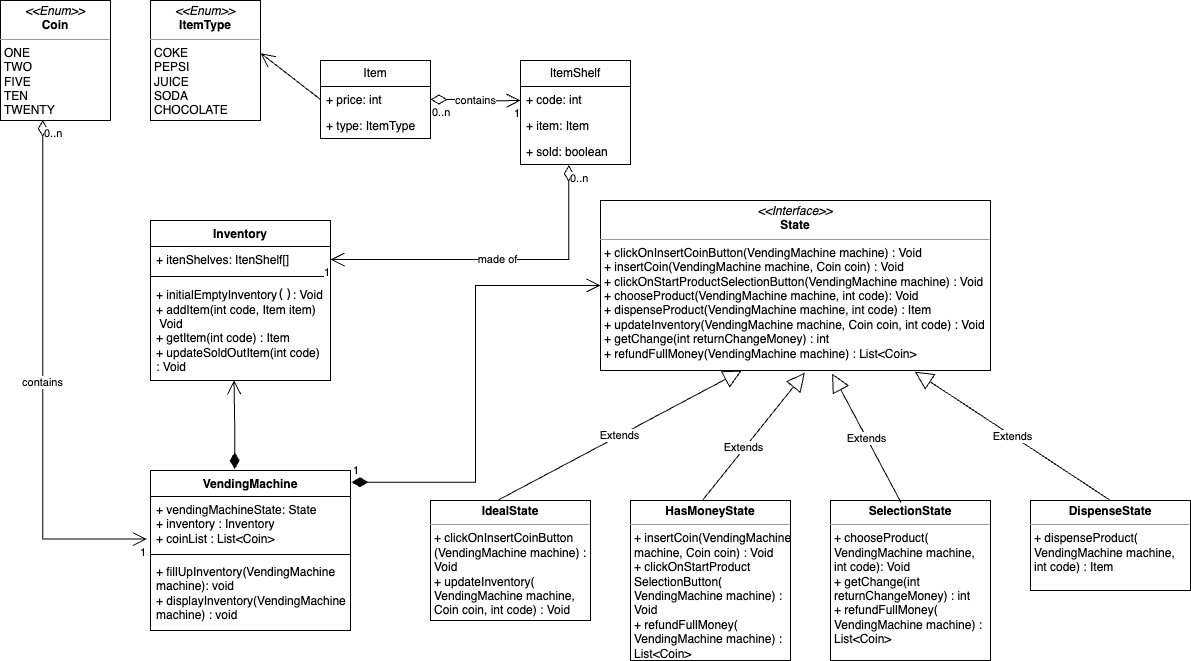

The diagram above was exported from draw.io. Its source (the exported page's mxGraphModel, read from the mxfile embedded in the PNG):
<mxGraphModel dx="2164" dy="1870" grid="1" gridSize="10" guides="1" tooltips="1" connect="1" arrows="1" fold="1" page="1" pageScale="1" pageWidth="850" pageHeight="1100" math="0" shadow="0">
  <root>
    <mxCell id="0" />
    <mxCell id="1" parent="0" />
    <mxCell id="9anwtFMGqLSfphtD8bji-1" value="&lt;p style=&quot;margin:0px;margin-top:4px;text-align:center;&quot;&gt;&lt;i&gt;&amp;lt;&amp;lt;Interface&amp;gt;&amp;gt;&lt;/i&gt;&lt;br&gt;&lt;b&gt;State&lt;/b&gt;&lt;/p&gt;&lt;hr size=&quot;1&quot;&gt;&lt;p style=&quot;margin:0px;margin-left:4px;&quot;&gt;+&amp;nbsp;clickOnInsertCoinButton(VendingMachine machine) : Void&lt;/p&gt;&lt;p style=&quot;margin:0px;margin-left:4px;&quot;&gt;+&amp;nbsp;insertCoin(VendingMachine machine, Coin coin) : Void&lt;/p&gt;&lt;p style=&quot;margin:0px;margin-left:4px;&quot;&gt;+&amp;nbsp;clickOnStartProductSelectionButton(VendingMachine machine) : Void&lt;/p&gt;&lt;p style=&quot;margin:0px;margin-left:4px;&quot;&gt;+&amp;nbsp;chooseProduct(VendingMachine machine, int code): Void&lt;/p&gt;&lt;p style=&quot;margin:0px;margin-left:4px;&quot;&gt;+&amp;nbsp;dispenseProduct(VendingMachine machine, int code) : Item&amp;nbsp;&lt;/p&gt;&lt;p style=&quot;margin:0px;margin-left:4px;&quot;&gt;+&amp;nbsp;updateInventory(VendingMachine machine, Coin coin, int code) : Void&lt;/p&gt;&lt;p style=&quot;margin:0px;margin-left:4px;&quot;&gt;+&amp;nbsp;getChange(int returnChangeMoney) : int&lt;/p&gt;&lt;p style=&quot;margin:0px;margin-left:4px;&quot;&gt;+ refundFullMoney(VendingMachine machine) : List&amp;lt;Coin&amp;gt;&lt;/p&gt;" style="verticalAlign=top;align=left;overflow=fill;fontSize=12;fontFamily=Helvetica;html=1;whiteSpace=wrap;" vertex="1" parent="1">
      <mxGeometry x="410" y="100" width="390" height="170" as="geometry" />
    </mxCell>
    <mxCell id="9anwtFMGqLSfphtD8bji-2" value="&lt;p style=&quot;margin:0px;margin-top:4px;text-align:center;&quot;&gt;&lt;b&gt;IdealState&lt;/b&gt;&lt;/p&gt;&lt;hr size=&quot;1&quot;&gt;&lt;p style=&quot;margin:0px;margin-left:4px;&quot;&gt;+&amp;nbsp;clickOnInsertCoinButton&lt;/p&gt;&lt;p style=&quot;margin:0px;margin-left:4px;&quot;&gt;(VendingMachine machine) : Void&lt;br&gt;&lt;/p&gt;&lt;p style=&quot;margin:0px;margin-left:4px;&quot;&gt;+&amp;nbsp;updateInventory(&lt;/p&gt;&lt;p style=&quot;margin:0px;margin-left:4px;&quot;&gt;VendingMachine machine, Coin coin, int code) : Void&lt;br&gt;&lt;/p&gt;" style="verticalAlign=top;align=left;overflow=fill;fontSize=12;fontFamily=Helvetica;html=1;whiteSpace=wrap;" vertex="1" parent="1">
      <mxGeometry x="240" y="400" width="160" height="120" as="geometry" />
    </mxCell>
    <mxCell id="9anwtFMGqLSfphtD8bji-3" value="&lt;p style=&quot;margin:0px;margin-top:4px;text-align:center;&quot;&gt;&lt;b&gt;HasMoneyState&lt;/b&gt;&lt;/p&gt;&lt;hr size=&quot;1&quot;&gt;&lt;p style=&quot;border-color: var(--border-color); margin: 0px 0px 0px 4px;&quot;&gt;+&amp;nbsp;insertCoin(VendingMachine machine, Coin coin) : Void&lt;/p&gt;&lt;p style=&quot;border-color: var(--border-color); margin: 0px 0px 0px 4px;&quot;&gt;+&amp;nbsp;clickOnStartProduct&lt;/p&gt;&lt;p style=&quot;border-color: var(--border-color); margin: 0px 0px 0px 4px;&quot;&gt;SelectionButton(&lt;/p&gt;&lt;p style=&quot;border-color: var(--border-color); margin: 0px 0px 0px 4px;&quot;&gt;VendingMachine machine) : Void&lt;/p&gt;&lt;p style=&quot;border-color: var(--border-color); margin: 0px 0px 0px 4px;&quot;&gt;+&amp;nbsp;&lt;span style=&quot;background-color: initial;&quot;&gt;refundFullMoney(&lt;/span&gt;&lt;/p&gt;&lt;p style=&quot;border-color: var(--border-color); margin: 0px 0px 0px 4px;&quot;&gt;&lt;span style=&quot;background-color: initial;&quot;&gt;VendingMachine machine) : List&amp;lt;Coin&amp;gt;&lt;/span&gt;&lt;/p&gt;" style="verticalAlign=top;align=left;overflow=fill;fontSize=12;fontFamily=Helvetica;html=1;whiteSpace=wrap;" vertex="1" parent="1">
      <mxGeometry x="440" y="400" width="160" height="160" as="geometry" />
    </mxCell>
    <mxCell id="9anwtFMGqLSfphtD8bji-4" value="&lt;p style=&quot;margin:0px;margin-top:4px;text-align:center;&quot;&gt;&lt;b&gt;SelectionState&lt;/b&gt;&lt;/p&gt;&lt;hr size=&quot;1&quot;&gt;&lt;p style=&quot;margin:0px;margin-left:4px;&quot;&gt;+&amp;nbsp;chooseProduct(&lt;/p&gt;&lt;p style=&quot;margin:0px;margin-left:4px;&quot;&gt;VendingMachine machine, int code): Void&lt;br&gt;&lt;/p&gt;&lt;p style=&quot;border-color: var(--border-color); margin: 0px 0px 0px 4px;&quot;&gt;+&amp;nbsp;getChange(int returnChangeMoney) : int&lt;/p&gt;&lt;p style=&quot;border-color: var(--border-color); margin: 0px 0px 0px 4px;&quot;&gt;+ refundFullMoney(&lt;/p&gt;&lt;p style=&quot;border-color: var(--border-color); margin: 0px 0px 0px 4px;&quot;&gt;VendingMachine machine) : List&amp;lt;Coin&amp;gt;&lt;/p&gt;" style="verticalAlign=top;align=left;overflow=fill;fontSize=12;fontFamily=Helvetica;html=1;whiteSpace=wrap;" vertex="1" parent="1">
      <mxGeometry x="640" y="400" width="160" height="160" as="geometry" />
    </mxCell>
    <mxCell id="9anwtFMGqLSfphtD8bji-5" value="&lt;p style=&quot;margin:0px;margin-top:4px;text-align:center;&quot;&gt;&lt;b&gt;DispenseState&lt;/b&gt;&lt;/p&gt;&lt;hr size=&quot;1&quot;&gt;&lt;p style=&quot;margin:0px;margin-left:4px;&quot;&gt;+&amp;nbsp;dispenseProduct(&lt;/p&gt;&lt;p style=&quot;margin:0px;margin-left:4px;&quot;&gt;VendingMachine machine, int code) : Item&amp;nbsp;&lt;br&gt;&lt;/p&gt;" style="verticalAlign=top;align=left;overflow=fill;fontSize=12;fontFamily=Helvetica;html=1;whiteSpace=wrap;" vertex="1" parent="1">
      <mxGeometry x="840" y="400" width="160" height="90" as="geometry" />
    </mxCell>
    <mxCell id="9anwtFMGqLSfphtD8bji-6" value="&lt;p style=&quot;margin:0px;margin-top:4px;text-align:center;&quot;&gt;&lt;i&gt;&amp;lt;&amp;lt;Enum&amp;gt;&amp;gt;&lt;/i&gt;&lt;br&gt;&lt;b&gt;Coin&lt;/b&gt;&lt;/p&gt;&lt;hr size=&quot;1&quot;&gt;&lt;p style=&quot;margin:0px;margin-left:4px;&quot;&gt;ONE&lt;/p&gt;&lt;p style=&quot;margin:0px;margin-left:4px;&quot;&gt;TWO&lt;/p&gt;&lt;p style=&quot;margin:0px;margin-left:4px;&quot;&gt;FIVE&lt;/p&gt;&lt;p style=&quot;margin:0px;margin-left:4px;&quot;&gt;TEN&lt;/p&gt;&lt;p style=&quot;margin:0px;margin-left:4px;&quot;&gt;TWENTY&lt;/p&gt;" style="verticalAlign=top;align=left;overflow=fill;fontSize=12;fontFamily=Helvetica;html=1;whiteSpace=wrap;" vertex="1" parent="1">
      <mxGeometry x="-190" y="-100" width="110" height="120" as="geometry" />
    </mxCell>
    <mxCell id="9anwtFMGqLSfphtD8bji-7" value="&lt;p style=&quot;margin:0px;margin-top:4px;text-align:center;&quot;&gt;&lt;i&gt;&amp;lt;&amp;lt;Enum&amp;gt;&amp;gt;&lt;/i&gt;&lt;br&gt;&lt;b&gt;ItemType&lt;/b&gt;&lt;/p&gt;&lt;hr size=&quot;1&quot;&gt;&lt;p style=&quot;margin:0px;margin-left:4px;&quot;&gt;COKE&lt;/p&gt;&lt;p style=&quot;margin:0px;margin-left:4px;&quot;&gt;PEPSI&lt;/p&gt;&lt;p style=&quot;margin:0px;margin-left:4px;&quot;&gt;JUICE&lt;/p&gt;&lt;p style=&quot;margin:0px;margin-left:4px;&quot;&gt;SODA&lt;/p&gt;&lt;p style=&quot;margin:0px;margin-left:4px;&quot;&gt;CHOCOLATE&lt;/p&gt;" style="verticalAlign=top;align=left;overflow=fill;fontSize=12;fontFamily=Helvetica;html=1;whiteSpace=wrap;" vertex="1" parent="1">
      <mxGeometry x="-40" y="-100" width="110" height="120" as="geometry" />
    </mxCell>
    <mxCell id="9anwtFMGqLSfphtD8bji-8" value="Item" style="swimlane;fontStyle=0;childLayout=stackLayout;horizontal=1;startSize=26;fillColor=none;horizontalStack=0;resizeParent=1;resizeParentMax=0;resizeLast=0;collapsible=1;marginBottom=0;whiteSpace=wrap;html=1;" vertex="1" parent="1">
      <mxGeometry x="130" y="-40" width="110" height="78" as="geometry" />
    </mxCell>
    <mxCell id="9anwtFMGqLSfphtD8bji-9" value="+ price: int" style="text;strokeColor=none;fillColor=none;align=left;verticalAlign=top;spacingLeft=4;spacingRight=4;overflow=hidden;rotatable=0;points=[[0,0.5],[1,0.5]];portConstraint=eastwest;whiteSpace=wrap;html=1;" vertex="1" parent="9anwtFMGqLSfphtD8bji-8">
      <mxGeometry y="26" width="110" height="26" as="geometry" />
    </mxCell>
    <mxCell id="9anwtFMGqLSfphtD8bji-10" value="+ type: ItemType" style="text;strokeColor=none;fillColor=none;align=left;verticalAlign=top;spacingLeft=4;spacingRight=4;overflow=hidden;rotatable=0;points=[[0,0.5],[1,0.5]];portConstraint=eastwest;whiteSpace=wrap;html=1;" vertex="1" parent="9anwtFMGqLSfphtD8bji-8">
      <mxGeometry y="52" width="110" height="26" as="geometry" />
    </mxCell>
    <mxCell id="9anwtFMGqLSfphtD8bji-12" value="ItemShelf" style="swimlane;fontStyle=0;childLayout=stackLayout;horizontal=1;startSize=26;fillColor=none;horizontalStack=0;resizeParent=1;resizeParentMax=0;resizeLast=0;collapsible=1;marginBottom=0;whiteSpace=wrap;html=1;" vertex="1" parent="1">
      <mxGeometry x="330" y="-40" width="110" height="104" as="geometry" />
    </mxCell>
    <mxCell id="9anwtFMGqLSfphtD8bji-13" value="+ code: int" style="text;strokeColor=none;fillColor=none;align=left;verticalAlign=top;spacingLeft=4;spacingRight=4;overflow=hidden;rotatable=0;points=[[0,0.5],[1,0.5]];portConstraint=eastwest;whiteSpace=wrap;html=1;" vertex="1" parent="9anwtFMGqLSfphtD8bji-12">
      <mxGeometry y="26" width="110" height="26" as="geometry" />
    </mxCell>
    <mxCell id="9anwtFMGqLSfphtD8bji-14" value="+ item: Item" style="text;strokeColor=none;fillColor=none;align=left;verticalAlign=top;spacingLeft=4;spacingRight=4;overflow=hidden;rotatable=0;points=[[0,0.5],[1,0.5]];portConstraint=eastwest;whiteSpace=wrap;html=1;" vertex="1" parent="9anwtFMGqLSfphtD8bji-12">
      <mxGeometry y="52" width="110" height="26" as="geometry" />
    </mxCell>
    <mxCell id="9anwtFMGqLSfphtD8bji-15" value="+ sold: boolean" style="text;strokeColor=none;fillColor=none;align=left;verticalAlign=top;spacingLeft=4;spacingRight=4;overflow=hidden;rotatable=0;points=[[0,0.5],[1,0.5]];portConstraint=eastwest;whiteSpace=wrap;html=1;" vertex="1" parent="9anwtFMGqLSfphtD8bji-12">
      <mxGeometry y="78" width="110" height="26" as="geometry" />
    </mxCell>
    <mxCell id="9anwtFMGqLSfphtD8bji-17" value="Inventory" style="swimlane;fontStyle=1;align=center;verticalAlign=top;childLayout=stackLayout;horizontal=1;startSize=26;horizontalStack=0;resizeParent=1;resizeParentMax=0;resizeLast=0;collapsible=1;marginBottom=0;whiteSpace=wrap;html=1;" vertex="1" parent="1">
      <mxGeometry x="-40" y="120" width="180" height="160" as="geometry" />
    </mxCell>
    <mxCell id="9anwtFMGqLSfphtD8bji-18" value="+ itenShelves: ItenShelf[]" style="text;strokeColor=none;fillColor=none;align=left;verticalAlign=top;spacingLeft=4;spacingRight=4;overflow=hidden;rotatable=0;points=[[0,0.5],[1,0.5]];portConstraint=eastwest;whiteSpace=wrap;html=1;" vertex="1" parent="9anwtFMGqLSfphtD8bji-17">
      <mxGeometry y="26" width="180" height="26" as="geometry" />
    </mxCell>
    <mxCell id="9anwtFMGqLSfphtD8bji-19" value="" style="line;strokeWidth=1;fillColor=none;align=left;verticalAlign=middle;spacingTop=-1;spacingLeft=3;spacingRight=3;rotatable=0;labelPosition=right;points=[];portConstraint=eastwest;strokeColor=inherit;" vertex="1" parent="9anwtFMGqLSfphtD8bji-17">
      <mxGeometry y="52" width="180" height="8" as="geometry" />
    </mxCell>
    <mxCell id="9anwtFMGqLSfphtD8bji-20" value="+&amp;nbsp;initialEmptyInventory&lt;span style=&quot;background-color: rgb(255, 255, 255); color: rgb(8, 8, 8); font-family: &amp;quot;JetBrains Mono&amp;quot;, monospace; font-size: 9.8pt;&quot;&gt;()&lt;/span&gt;&lt;span style=&quot;background-color: initial;&quot;&gt;: Void&lt;br&gt;+ addItem(int code, Item item)&amp;nbsp;&lt;br&gt;&amp;nbsp;Void&lt;br&gt;+ getItem(int code) : Item&lt;br&gt;+ updateSoldOutItem(int code) : Void&lt;br&gt;&lt;/span&gt;" style="text;strokeColor=none;fillColor=none;align=left;verticalAlign=top;spacingLeft=4;spacingRight=4;overflow=hidden;rotatable=0;points=[[0,0.5],[1,0.5]];portConstraint=eastwest;whiteSpace=wrap;html=1;" vertex="1" parent="9anwtFMGqLSfphtD8bji-17">
      <mxGeometry y="60" width="180" height="100" as="geometry" />
    </mxCell>
    <mxCell id="9anwtFMGqLSfphtD8bji-22" value="VendingMachine" style="swimlane;fontStyle=1;align=center;verticalAlign=top;childLayout=stackLayout;horizontal=1;startSize=26;horizontalStack=0;resizeParent=1;resizeParentMax=0;resizeLast=0;collapsible=1;marginBottom=0;whiteSpace=wrap;html=1;" vertex="1" parent="1">
      <mxGeometry x="-40" y="370" width="200" height="160" as="geometry" />
    </mxCell>
    <mxCell id="9anwtFMGqLSfphtD8bji-23" value="+&amp;nbsp;vendingMachineState&lt;span style=&quot;background-color: initial;&quot;&gt;: State&lt;br&gt;&lt;/span&gt;+&amp;nbsp;inventory : Inventory&lt;br&gt;+&amp;nbsp;coinList : List&amp;lt;Coin&amp;gt;" style="text;strokeColor=none;fillColor=none;align=left;verticalAlign=top;spacingLeft=4;spacingRight=4;overflow=hidden;rotatable=0;points=[[0,0.5],[1,0.5]];portConstraint=eastwest;whiteSpace=wrap;html=1;" vertex="1" parent="9anwtFMGqLSfphtD8bji-22">
      <mxGeometry y="26" width="200" height="54" as="geometry" />
    </mxCell>
    <mxCell id="9anwtFMGqLSfphtD8bji-24" value="" style="line;strokeWidth=1;fillColor=none;align=left;verticalAlign=middle;spacingTop=-1;spacingLeft=3;spacingRight=3;rotatable=0;labelPosition=right;points=[];portConstraint=eastwest;strokeColor=inherit;" vertex="1" parent="9anwtFMGqLSfphtD8bji-22">
      <mxGeometry y="80" width="200" height="8" as="geometry" />
    </mxCell>
    <mxCell id="9anwtFMGqLSfphtD8bji-25" value="+&amp;nbsp;fillUpInventory&lt;span style=&quot;background-color: initial;&quot;&gt;(VendingMachine machine): void&lt;br&gt;&lt;/span&gt;+&amp;nbsp;displayInventory(VendingMachine machine) : void" style="text;strokeColor=none;fillColor=none;align=left;verticalAlign=top;spacingLeft=4;spacingRight=4;overflow=hidden;rotatable=0;points=[[0,0.5],[1,0.5]];portConstraint=eastwest;whiteSpace=wrap;html=1;" vertex="1" parent="9anwtFMGqLSfphtD8bji-22">
      <mxGeometry y="88" width="200" height="72" as="geometry" />
    </mxCell>
    <mxCell id="9anwtFMGqLSfphtD8bji-26" value="" style="endArrow=open;endFill=1;endSize=12;html=1;rounded=0;exitX=0;exitY=0.5;exitDx=0;exitDy=0;entryX=1.002;entryY=0.439;entryDx=0;entryDy=0;entryPerimeter=0;" edge="1" parent="1" source="9anwtFMGqLSfphtD8bji-9" target="9anwtFMGqLSfphtD8bji-7">
      <mxGeometry width="160" relative="1" as="geometry">
        <mxPoint x="260" y="220" as="sourcePoint" />
        <mxPoint x="420" y="220" as="targetPoint" />
      </mxGeometry>
    </mxCell>
    <mxCell id="9anwtFMGqLSfphtD8bji-27" value="made of" style="endArrow=open;html=1;endSize=12;startArrow=diamondThin;startSize=14;startFill=0;edgeStyle=orthogonalEdgeStyle;rounded=0;exitX=0.439;exitY=1.024;exitDx=0;exitDy=0;exitPerimeter=0;entryX=1;entryY=0.5;entryDx=0;entryDy=0;" edge="1" parent="1" source="9anwtFMGqLSfphtD8bji-15" target="9anwtFMGqLSfphtD8bji-18">
      <mxGeometry x="-0.002" relative="1" as="geometry">
        <mxPoint x="260" y="220" as="sourcePoint" />
        <mxPoint x="420" y="220" as="targetPoint" />
        <mxPoint as="offset" />
      </mxGeometry>
    </mxCell>
    <mxCell id="9anwtFMGqLSfphtD8bji-28" value="0..n" style="edgeLabel;resizable=0;html=1;align=left;verticalAlign=top;" connectable="0" vertex="1" parent="9anwtFMGqLSfphtD8bji-27">
      <mxGeometry x="-1" relative="1" as="geometry" />
    </mxCell>
    <mxCell id="9anwtFMGqLSfphtD8bji-29" value="1" style="edgeLabel;resizable=0;html=1;align=right;verticalAlign=top;" connectable="0" vertex="1" parent="9anwtFMGqLSfphtD8bji-27">
      <mxGeometry x="1" relative="1" as="geometry" />
    </mxCell>
    <mxCell id="9anwtFMGqLSfphtD8bji-30" value="contains" style="endArrow=open;html=1;endSize=12;startArrow=diamondThin;startSize=14;startFill=0;edgeStyle=orthogonalEdgeStyle;rounded=0;exitX=1;exitY=0.5;exitDx=0;exitDy=0;" edge="1" parent="1" source="9anwtFMGqLSfphtD8bji-9">
      <mxGeometry relative="1" as="geometry">
        <mxPoint x="260" y="220" as="sourcePoint" />
        <mxPoint x="330" as="targetPoint" />
      </mxGeometry>
    </mxCell>
    <mxCell id="9anwtFMGqLSfphtD8bji-31" value="0..n" style="edgeLabel;resizable=0;html=1;align=left;verticalAlign=top;" connectable="0" vertex="1" parent="9anwtFMGqLSfphtD8bji-30">
      <mxGeometry x="-1" relative="1" as="geometry" />
    </mxCell>
    <mxCell id="9anwtFMGqLSfphtD8bji-32" value="1" style="edgeLabel;resizable=0;html=1;align=right;verticalAlign=top;" connectable="0" vertex="1" parent="9anwtFMGqLSfphtD8bji-30">
      <mxGeometry x="1" relative="1" as="geometry" />
    </mxCell>
    <mxCell id="9anwtFMGqLSfphtD8bji-33" value="contains" style="endArrow=open;html=1;endSize=12;startArrow=diamondThin;startSize=14;startFill=0;edgeStyle=orthogonalEdgeStyle;rounded=0;exitX=0.384;exitY=0.997;exitDx=0;exitDy=0;exitPerimeter=0;entryX=-0.017;entryY=0.789;entryDx=0;entryDy=0;entryPerimeter=0;" edge="1" parent="1" source="9anwtFMGqLSfphtD8bji-6" target="9anwtFMGqLSfphtD8bji-23">
      <mxGeometry relative="1" as="geometry">
        <mxPoint x="260" y="220" as="sourcePoint" />
        <mxPoint x="420" y="220" as="targetPoint" />
      </mxGeometry>
    </mxCell>
    <mxCell id="9anwtFMGqLSfphtD8bji-34" value="0..n" style="edgeLabel;resizable=0;html=1;align=left;verticalAlign=top;" connectable="0" vertex="1" parent="9anwtFMGqLSfphtD8bji-33">
      <mxGeometry x="-1" relative="1" as="geometry" />
    </mxCell>
    <mxCell id="9anwtFMGqLSfphtD8bji-35" value="1" style="edgeLabel;resizable=0;html=1;align=right;verticalAlign=top;" connectable="0" vertex="1" parent="9anwtFMGqLSfphtD8bji-33">
      <mxGeometry x="1" relative="1" as="geometry" />
    </mxCell>
    <mxCell id="9anwtFMGqLSfphtD8bji-36" value="" style="endArrow=open;html=1;endSize=12;startArrow=diamondThin;startSize=14;startFill=1;edgeStyle=orthogonalEdgeStyle;align=left;verticalAlign=bottom;rounded=0;exitX=0.421;exitY=-0.009;exitDx=0;exitDy=0;exitPerimeter=0;entryX=0.464;entryY=0.996;entryDx=0;entryDy=0;entryPerimeter=0;" edge="1" parent="1" source="9anwtFMGqLSfphtD8bji-22" target="9anwtFMGqLSfphtD8bji-20">
      <mxGeometry x="-1" y="3" relative="1" as="geometry">
        <mxPoint x="400" y="220" as="sourcePoint" />
        <mxPoint x="44" y="290" as="targetPoint" />
      </mxGeometry>
    </mxCell>
    <mxCell id="9anwtFMGqLSfphtD8bji-37" value="Extends" style="endArrow=block;endSize=16;endFill=0;html=1;rounded=0;entryX=0.362;entryY=1.001;entryDx=0;entryDy=0;exitX=0.428;exitY=-0.007;exitDx=0;exitDy=0;exitPerimeter=0;entryPerimeter=0;" edge="1" parent="1" source="9anwtFMGqLSfphtD8bji-2" target="9anwtFMGqLSfphtD8bji-1">
      <mxGeometry width="160" relative="1" as="geometry">
        <mxPoint x="320" y="160" as="sourcePoint" />
        <mxPoint x="480" y="160" as="targetPoint" />
      </mxGeometry>
    </mxCell>
    <mxCell id="9anwtFMGqLSfphtD8bji-38" value="Extends" style="endArrow=block;endSize=16;endFill=0;html=1;rounded=0;entryX=0.806;entryY=1.007;entryDx=0;entryDy=0;entryPerimeter=0;exitX=0.5;exitY=0;exitDx=0;exitDy=0;" edge="1" parent="1" source="9anwtFMGqLSfphtD8bji-5" target="9anwtFMGqLSfphtD8bji-1">
      <mxGeometry width="160" relative="1" as="geometry">
        <mxPoint x="320" y="160" as="sourcePoint" />
        <mxPoint x="480" y="160" as="targetPoint" />
      </mxGeometry>
    </mxCell>
    <mxCell id="9anwtFMGqLSfphtD8bji-39" value="Extends" style="endArrow=block;endSize=16;endFill=0;html=1;rounded=0;entryX=0.594;entryY=1.018;entryDx=0;entryDy=0;entryPerimeter=0;exitX=0.441;exitY=0.013;exitDx=0;exitDy=0;exitPerimeter=0;" edge="1" parent="1" source="9anwtFMGqLSfphtD8bji-4" target="9anwtFMGqLSfphtD8bji-1">
      <mxGeometry width="160" relative="1" as="geometry">
        <mxPoint x="320" y="160" as="sourcePoint" />
        <mxPoint x="480" y="160" as="targetPoint" />
      </mxGeometry>
    </mxCell>
    <mxCell id="9anwtFMGqLSfphtD8bji-40" value="" style="endArrow=block;endSize=16;endFill=0;html=1;rounded=0;exitX=0.453;exitY=-0.005;exitDx=0;exitDy=0;exitPerimeter=0;entryX=0.524;entryY=1.013;entryDx=0;entryDy=0;entryPerimeter=0;" edge="1" parent="1" source="9anwtFMGqLSfphtD8bji-3" target="9anwtFMGqLSfphtD8bji-1">
      <mxGeometry x="1" y="-206" width="160" relative="1" as="geometry">
        <mxPoint x="320" y="160" as="sourcePoint" />
        <mxPoint x="600" y="270" as="targetPoint" />
        <mxPoint x="50" y="-6" as="offset" />
      </mxGeometry>
    </mxCell>
    <mxCell id="9anwtFMGqLSfphtD8bji-41" value="Extends" style="edgeLabel;html=1;align=center;verticalAlign=middle;resizable=0;points=[];" vertex="1" connectable="0" parent="9anwtFMGqLSfphtD8bji-40">
      <mxGeometry x="-0.1885" y="2" relative="1" as="geometry">
        <mxPoint as="offset" />
      </mxGeometry>
    </mxCell>
    <mxCell id="9anwtFMGqLSfphtD8bji-42" value="1" style="endArrow=open;html=1;endSize=12;startArrow=diamondThin;startSize=14;startFill=1;edgeStyle=orthogonalEdgeStyle;align=left;verticalAlign=bottom;rounded=0;exitX=1.005;exitY=0.073;exitDx=0;exitDy=0;entryX=0;entryY=0.5;entryDx=0;entryDy=0;exitPerimeter=0;" edge="1" parent="1" source="9anwtFMGqLSfphtD8bji-22" target="9anwtFMGqLSfphtD8bji-1">
      <mxGeometry x="-1" y="3" relative="1" as="geometry">
        <mxPoint x="330" y="210" as="sourcePoint" />
        <mxPoint x="490" y="210" as="targetPoint" />
      </mxGeometry>
    </mxCell>
  </root>
</mxGraphModel>